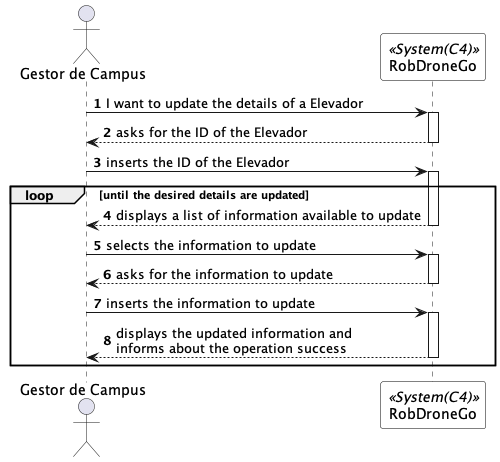

The diagram above was rendered by PlantUML. Its source (embedded in the PNG):
@startuml updateElevadorSSD
autonumber

skinparam sequence {
ParticipantBorderColor black
ParticipantBackgroundColor white
}

actor "Gestor de Campus" as GC
participant RobDroneGo as system <<System(C4)>>


GC -> system: I want to update the details of a Elevador
activate system

system --> GC: asks for the ID of the Elevador
deactivate system

GC -> system: inserts the ID of the Elevador
activate system

loop until the desired details are updated

system --> GC: displays a list of information available to update
deactivate system

GC -> system: selects the information to update
activate system

system --> GC: asks for the information to update
deactivate system

GC -> system: inserts the information to update
activate system

system --> GC: displays the updated information and \ninforms about the operation success
deactivate system

end loop

deactivate system
deactivate GC

@enduml